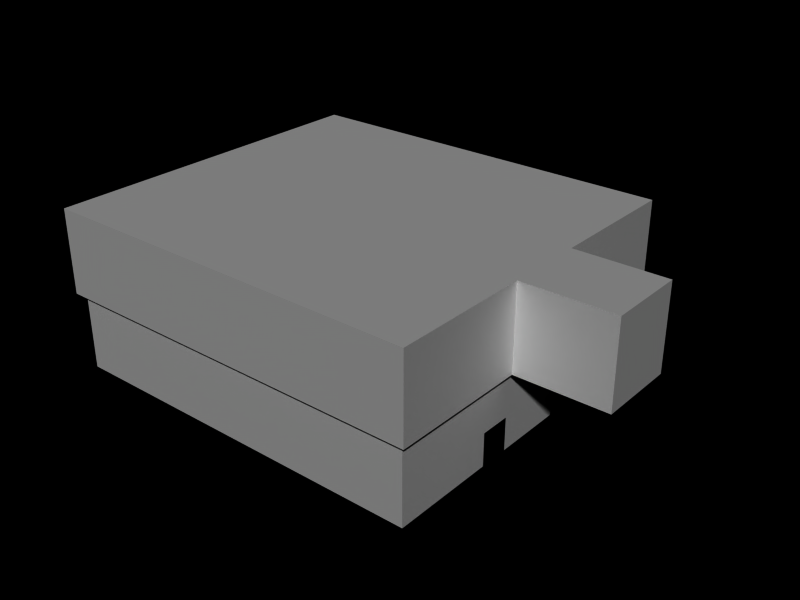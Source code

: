 # Source: skate_1.blend  (saved by Blender 2.76.0; exported with 4.5.12 LTS)
import bpy
from mathutils import Matrix  # noqa: F401  (used for matrix-valued properties, if any)

bpy.ops.wm.read_factory_settings(use_empty=True)
scene = bpy.context.scene
scene.name = 'skate_1'

# ---- collections
col_collection_1 = bpy.data.collections.new('Collection 1'); scene.collection.children.link(col_collection_1)

# ---- materials (node trees are filled in below, after node groups)
mat_a_skate1 = bpy.data.materials.new('a_skate1')
mat_a_skate1.alpha_threshold = 0.0
mat_a_skate1.roughness = 0.5
mat_a_skate1.line_color = (0.0, 0.0, 0.0, 1.0)
mat_skate_quarterpipe0 = bpy.data.materials.new('skate_quarterpipe0')
mat_skate_rail1 = bpy.data.materials.new('skate_rail1')

# ---- material node trees

# ---- world
world_world = bpy.data.worlds.new('World'); scene.world = world_world
world_world.color = (0.0, 0.0, 0.0)
world_world.use_sun_shadow = False
world_world.sun_shadow_jitter_overblur = 0.0
world_world.cycles.sampling_method = 'MANUAL'
world_world.cycles.sample_map_resolution = 256

# ---- meshes
me_skate_quarterpipe0 = bpy.data.meshes.new('skate_quarterpipe0')
me_skate_quarterpipe0.from_pydata([], [], [])
me_skate_quarterpipe0.materials.append(None)
me_skate_quarterpipe0.update()
me_skate_corner0 = bpy.data.meshes.new('skate_corner0')
me_skate_corner0.from_pydata([], [], [])
me_skate_corner0.materials.append(None)
me_skate_corner0.update()
me_skate_rail1 = bpy.data.meshes.new('skate_rail1')
me_skate_rail1.from_pydata([], [], [])
me_skate_rail1.materials.append(None)
me_skate_rail1.update()
me_skate_ramp0 = bpy.data.meshes.new('skate_ramp0')
me_skate_ramp0.from_pydata([], [], [])
me_skate_ramp0.materials.append(None)
me_skate_ramp0.update()
me_skate_rail0 = bpy.data.meshes.new('skate_rail0')
me_skate_rail0.from_pydata([], [], [])
me_skate_rail0.materials.append(None)
me_skate_rail0.update()
me_skate_corner1 = bpy.data.meshes.new('skate_corner1')
me_skate_corner1.from_pydata([], [], [])
me_skate_corner1.materials.append(None)
me_skate_corner1.update()
me_skate_1 = bpy.data.meshes.new('skate_1')
me_skate_1.from_pydata([(-2.0, -10.0, -8.0), (-1.957, -10.0, -8.587), (-1.83, -10.0, -9.165), (-1.619, -10.0, -9.722), (-1.33, -10.0, -10.25), (-0.9668, -10.0, -10.74), (-0.5355, -10.0, -11.18), (-0.04381, -10.0, -11.57), (0.5, -10.0, -11.9), (1.087, -10.0, -12.16), (1.706, -10.0, -12.35), (2.347, -10.0, -12.46), (3.0, -10.0, -12.5), (-2.0, -3.0, -8.0), (-1.957, -3.0, -8.587), (-1.83, -3.0, -9.165), (-1.619, -3.0, -9.722), (-1.33, -3.0, -10.25), (-0.9668, -3.0, -10.74), (-0.5355, -3.0, -11.18), (-0.04381, -3.0, -11.57), (0.5, -3.0, -11.9), (1.087, -3.0, -12.16), (1.706, -3.0, -12.35), (2.347, -3.0, -12.46), (3.0, -3.0, -12.5), (-2.0, -10.0, -7.5), (-2.0, -3.0, -7.5), (-3.0, -3.0, -7.5), (-3.0, -10.0, -7.5), (-3.0, -3.0, -12.5), (-3.0, -10.0, -12.5), (-3.0, 10.0, -12.5), (-3.0, 3.0, -12.5), (-3.0, 10.0, -7.5), (-3.0, 3.0, -7.5), (-2.0, 3.0, -7.5), (-2.0, 10.0, -7.5), (3.0, 3.0, -12.5), (2.347, 3.0, -12.46), (1.706, 3.0, -12.35), (1.087, 3.0, -12.16), (0.5, 3.0, -11.9), (-0.04381, 3.0, -11.57), (-0.5355, 3.0, -11.18), (-0.9668, 3.0, -10.74), (-1.33, 3.0, -10.25), (-1.619, 3.0, -9.722), (-1.83, 3.0, -9.165), (-1.957, 3.0, -8.587), (-2.0, 3.0, -8.0), (3.0, 10.0, -12.5), (2.347, 10.0, -12.46), (1.706, 10.0, -12.35), (1.087, 10.0, -12.16), (0.5, 10.0, -11.9), (-0.04381, 10.0, -11.57), (-0.5355, 10.0, -11.18), (-0.9668, 10.0, -10.74), (-1.33, 10.0, -10.25), (-1.619, 10.0, -9.722), (-1.83, 10.0, -9.165), (-1.957, 10.0, -8.587), (-2.0, 10.0, -8.0), (-3.924, 26.06, -6.7), (-3.924, -25.94, -6.7), (-4.124, -25.94, -6.7), (-4.124, 26.06, -6.7), (-3.924, 26.06, -6.5), (-3.924, -25.94, -6.5), (-4.124, -25.94, -6.5), (-4.124, 26.06, -6.5), (28.0, 10.0, -8.0), (27.96, 10.0, -8.587), (27.83, 10.0, -9.165), (27.62, 10.0, -9.722), (27.33, 10.0, -10.25), (26.97, 10.0, -10.74), (26.54, 10.0, -11.18), (26.04, 10.0, -11.57), (25.5, 10.0, -11.9), (24.91, 10.0, -12.16), (24.29, 10.0, -12.35), (23.65, 10.0, -12.46), (23.0, 10.0, -12.5), (28.0, 5.4, -8.0), (27.96, 5.4, -8.587), (27.83, 5.4, -9.165), (27.62, 5.4, -9.722), (27.33, 5.4, -10.25), (26.97, 5.4, -10.74), (26.54, 5.4, -11.18), (26.04, 5.4, -11.57), (25.5, 5.4, -11.9), (24.91, 5.4, -12.16), (24.29, 5.4, -12.35), (23.65, 5.4, -12.46), (23.0, 5.4, -12.5), (28.0, 10.0, -7.5), (28.0, 5.4, -7.5), (29.0, 5.4, -7.5), (29.0, 10.0, -7.5), (29.0, 5.4, -12.5), (29.0, 10.0, -12.5), (28.0, -5.4, -8.0), (27.96, -5.4, -8.587), (27.83, -5.4, -9.165), (27.62, -5.4, -9.722), (27.33, -5.4, -10.25), (26.97, -5.4, -10.74), (26.54, -5.4, -11.18), (26.04, -5.4, -11.57), (25.5, -5.4, -11.9), (24.91, -5.4, -12.16), (24.29, -5.4, -12.35), (23.65, -5.4, -12.46), (23.0, -5.4, -12.5), (28.0, -10.0, -8.0), (27.96, -10.0, -8.587), (27.83, -10.0, -9.165), (27.62, -10.0, -9.722), (27.33, -10.0, -10.25), (26.97, -10.0, -10.74), (26.54, -10.0, -11.18), (26.04, -10.0, -11.57), (25.5, -10.0, -11.9), (24.91, -10.0, -12.16), (24.29, -10.0, -12.35), (23.65, -10.0, -12.46), (23.0, -10.0, -12.5), (28.0, -5.4, -7.5), (28.0, -10.0, -7.5), (29.0, -10.0, -7.5), (29.0, -5.4, -7.5), (29.0, -10.0, -12.5), (29.0, -5.4, -12.5), (29.0, 26.0, -12.5), (29.0, -26.0, -12.5), (-29.0, -26.0, -12.5), (-29.0, 26.0, -12.5), (-29.0, 26.0, -7.5), (-29.0, -26.0, -7.5), (29.0, -26.0, -7.5), (29.0, 26.0, -7.5), (-29.0, -26.0, -0.5), (-29.0, 26.0, -0.5), (29.0, 26.0, -0.5), (29.0, -26.0, -0.5), (-30.0, -27.0, -0.5), (-30.0, 27.0, -0.5), (30.0, 27.0, -0.5), (30.0, -27.0, -0.5), (-30.0, 27.0, 12.5), (-30.0, -27.0, 12.5), (30.0, 27.0, 12.5), (30.0, -27.0, 12.5), (44.0, -6.0, -0.5), (30.0, -6.0, -0.5), (44.0, -6.0, 12.5), (30.0, -6.0, 12.5), (44.0, 6.0, -0.5), (44.0, 6.0, 12.5), (30.0, 6.0, 12.5), (30.0, 6.0, -0.5), (-2.0, -3.0, -8.0), (-1.957, -3.0, -8.587), (-1.83, -3.0, -9.165), (-1.619, -3.0, -9.722), (-1.33, -3.0, -10.25), (-0.9668, -3.0, -10.74), (-0.5355, -3.0, -11.18), (-0.04381, -3.0, -11.57), (0.5, -3.0, -11.9), (1.087, -3.0, -12.16), (1.706, -3.0, -12.35), (2.347, -3.0, -12.46), (3.0, -3.0, -12.5), (-2.0, -3.0, -7.5), (-2.0, -3.0, -7.5), (-2.0, -10.0, -7.5), (-3.0, -3.0, -7.5), (-3.0, -3.0, -7.5), (-3.0, -10.0, -7.5), (-3.0, -3.0, -12.5), (-3.0, 3.0, -12.5), (-3.0, 3.0, -7.5), (-3.0, 3.0, -7.5), (-3.0, 10.0, -7.5), (-2.0, 3.0, -7.5), (-2.0, 3.0, -7.5), (-2.0, 10.0, -7.5), (-2.0, 3.0, -8.0), (3.0, 3.0, -12.5), (2.347, 3.0, -12.46), (1.706, 3.0, -12.35), (1.087, 3.0, -12.16), (0.5, 3.0, -11.9), (-0.04381, 3.0, -11.57), (-0.5355, 3.0, -11.18), (-0.9668, 3.0, -10.74), (-1.33, 3.0, -10.25), (-1.619, 3.0, -9.722), (-1.83, 3.0, -9.165), (-1.957, 3.0, -8.587), (-3.924, 26.06, -6.7), (-3.924, 26.06, -6.7), (-3.924, -25.94, -6.7), (-3.924, -25.94, -6.7), (-4.124, 26.06, -6.7), (-4.124, 26.06, -6.7), (-3.924, 26.06, -6.5), (-3.924, 26.06, -6.5), (-4.124, -25.94, -6.7), (-4.124, -25.94, -6.7), (-3.924, -25.94, -6.5), (-3.924, -25.94, -6.5), (-4.124, -25.94, -6.5), (-4.124, -25.94, -6.5), (-4.124, 26.06, -6.5), (-4.124, 26.06, -6.5), (28.0, 10.0, -7.5), (28.0, 5.4, -7.5), (29.0, 5.4, -7.5), (29.0, 10.0, -7.5), (28.0, -5.4, -7.5), (28.0, -10.0, -7.5), (29.0, -10.0, -7.5), (29.0, -5.4, -7.5), (29.0, -26.0, -12.5), (29.0, -26.0, -12.5), (-29.0, -26.0, -12.5), (-29.0, -26.0, -12.5), (29.0, 26.0, -12.5), (29.0, 26.0, -12.5), (-29.0, 26.0, -12.5), (-29.0, 26.0, -12.5), (-29.0, 26.0, -7.5), (-29.0, -26.0, -7.5), (29.0, 26.0, -7.5), (29.0, -26.0, -7.5), (-29.0, -26.0, -0.5), (-29.0, -26.0, -0.5), (-29.0, 26.0, -0.5), (-29.0, 26.0, -0.5), (29.0, 26.0, -0.5), (29.0, 26.0, -0.5), (29.0, -26.0, -0.5), (29.0, -26.0, -0.5), (-30.0, -27.0, -0.5), (-30.0, -27.0, -0.5), (-30.0, 27.0, -0.5), (-30.0, 27.0, -0.5), (30.0, 27.0, -0.5), (30.0, 27.0, -0.5), (30.0, -27.0, -0.5), (30.0, -27.0, -0.5), (-30.0, 27.0, 12.5), (-30.0, 27.0, 12.5), (-30.0, -27.0, 12.5), (-30.0, -27.0, 12.5), (30.0, 27.0, 12.5), (30.0, 27.0, 12.5), (30.0, -27.0, 12.5), (30.0, -27.0, 12.5), (44.0, -6.0, -0.5), (44.0, -6.0, -0.5), (30.0, -6.0, -0.5), (30.0, -6.0, -0.5), (44.0, -6.0, 12.5), (44.0, -6.0, 12.5), (30.0, -6.0, 12.5), (30.0, -6.0, 12.5), (44.0, 6.0, -0.5), (44.0, 6.0, -0.5), (44.0, 6.0, 12.5), (44.0, 6.0, 12.5), (30.0, 6.0, -0.5), (30.0, 6.0, -0.5), (30.0, 6.0, 12.5), (30.0, 6.0, 12.5)], [], [(13, 0, 1, 14), (2, 15, 14, 1), (3, 16, 15, 2), (4, 17, 16, 3), (5, 18, 17, 4), (6, 19, 18, 5), (7, 20, 19, 6), (8, 21, 20, 7), (9, 22, 21, 8), (10, 23, 22, 9), (11, 24, 23, 10), (12, 25, 24, 11), (0, 13, 27, 26), (179, 177, 28, 29), (182, 180, 30, 31), (178, 183, 181), (164, 183, 178), (164, 165, 183), (165, 166, 183), (166, 167, 183), (167, 168, 183), (168, 169, 183), (169, 170, 183), (170, 171, 183), (171, 172, 183), (172, 173, 183), (173, 174, 183), (174, 175, 183), (175, 176, 183), (39, 33, 38), (40, 33, 39), (41, 33, 40), (42, 33, 41), (43, 33, 42), (44, 33, 43), (45, 33, 44), (46, 33, 45), (47, 33, 46), (48, 33, 47), (49, 33, 48), (50, 33, 49), (50, 36, 33), (36, 35, 33), (34, 32, 184, 185), (37, 187, 186, 188), (63, 190, 189, 191), (51, 52, 193, 192), (52, 53, 194, 193), (53, 54, 195, 194), (54, 55, 196, 195), (55, 56, 197, 196), (56, 57, 198, 197), (57, 58, 199, 198), (58, 59, 200, 199), (59, 60, 201, 200), (60, 61, 202, 201), (61, 62, 203, 202), (191, 203, 62, 63), (64, 65, 66, 67), (210, 218, 216, 214), (204, 68, 69, 206), (207, 215, 70, 212), (213, 217, 71, 208), (211, 205, 209, 219), (85, 72, 73, 86), (74, 87, 86, 73), (75, 88, 87, 74), (76, 89, 88, 75), (77, 90, 89, 76), (78, 91, 90, 77), (79, 92, 91, 78), (80, 93, 92, 79), (81, 94, 93, 80), (82, 95, 94, 81), (83, 96, 95, 82), (84, 97, 96, 83), (72, 85, 99, 98), (220, 221, 100, 101), (223, 222, 102, 103), (117, 104, 105, 118), (106, 119, 118, 105), (107, 120, 119, 106), (108, 121, 120, 107), (109, 122, 121, 108), (110, 123, 122, 109), (111, 124, 123, 110), (112, 125, 124, 111), (113, 126, 125, 112), (114, 127, 126, 113), (115, 128, 127, 114), (116, 129, 128, 115), (104, 117, 131, 130), (224, 225, 132, 133), (227, 226, 134, 135), (136, 139, 138, 137), (230, 234, 140, 141), (235, 232, 143, 236), (233, 228, 142, 238), (229, 231, 237, 239), (144, 145, 149, 148), (145, 146, 150, 149), (146, 147, 151, 150), (147, 144, 148, 151), (248, 250, 152, 153), (251, 252, 154, 256), (254, 249, 258, 155), (236, 143, 244, 242), (142, 246, 245, 238), (237, 240, 247, 239), (140, 243, 241, 141), (257, 260, 262, 259), (255, 263, 270, 157), (266, 159, 158, 156), (261, 253, 276, 162), (278, 163, 160, 161), (264, 272, 277, 267), (265, 268, 274, 273), (269, 271, 279, 275)])
me_skate_1.polygons.foreach_set('use_smooth', [1, 1, 1, 1, 1, 1, 1, 1, 1, 1, 1, 1, 1, 1, 1, 1, 1, 1, 1, 1, 1, 1, 1, 1, 1, 1, 1, 1, 1, 1, 1, 1, 1, 1, 1, 1, 1, 1, 1, 1, 1, 1, 1, 1, 1, 1, 1, 1, 1, 1, 1, 1, 1, 1, 1, 1, 1, 1, 0, 0, 0, 0, 0, 0, 1, 1, 1, 1, 1, 1, 1, 1, 1, 1, 1, 1, 1, 1, 1, 1, 1, 1, 1, 1, 1, 1, 1, 1, 1, 1, 1, 1, 1, 1, 1, 1, 1, 1, 1, 1, 1, 1, 1, 1, 1, 1, 1, 1, 1, 1, 1, 1, 1, 1, 1, 1, 1, 1])
me_skate_1.polygons.foreach_set('material_index', [1, 1, 1, 1, 1, 1, 1, 1, 1, 1, 1, 1, 1, 1, 1, 1, 1, 1, 1, 1, 1, 1, 1, 1, 1, 1, 1, 1, 1, 1, 1, 1, 1, 1, 1, 1, 1, 1, 1, 1, 1, 1, 1, 1, 1, 1, 1, 1, 1, 1, 1, 1, 1, 1, 1, 1, 1, 1, 2, 2, 2, 2, 2, 2, 1, 1, 1, 1, 1, 1, 1, 1, 1, 1, 1, 1, 1, 1, 1, 1, 1, 1, 1, 1, 1, 1, 1, 1, 1, 1, 1, 1, 1, 1, 0, 0, 0, 0, 0, 0, 0, 0, 0, 0, 0, 0, 0, 0, 0, 0, 0, 0, 0, 0, 0, 0, 0, 0])
_uv = me_skate_1.uv_layers.new(name='UVTex')
_uv.uv.foreach_set('vector', [0.2, 0.95, -0.5, 0.95, -0.5, 0.8913, 0.2, 0.8913, 0.5, 0.8335, 1.2, 0.8335, 1.2, 0.8913, 0.5, 0.8913, 0.5, 0.7778, 1.2, 0.7778, 1.2, 0.8335, 0.5, 0.8335, 0.5, 0.725, 1.2, 0.725, 1.2, 0.7778, 0.5, 0.7778, 0.5, 0.6761, 1.2, 0.6761, 1.2, 0.725, 0.5, 0.725, 0.5, 0.6318, 1.2, 0.6318, 1.2, 0.6761, 0.5, 0.6761, 0.5, 0.3044, 1.2, 0.3044, 1.2, 0.3536, 0.5, 0.3536, 0.5, 0.25, 1.2, 0.25, 1.2, 0.3044, 0.5, 0.3044, 0.5, 0.1913, 1.2, 0.1913, 1.2, 0.25, 0.5, 0.25, 0.5, 0.1294, 1.2, 0.1294, 1.2, 0.1913, 0.5, 0.1913, 0.5, 0.06526, 1.2, 0.06526, 1.2, 0.1294, 0.5, 0.1294, 0.5, 2.384e-07, 1.2, 1.192e-07, 1.2, 0.06526, 0.5, 0.06526, 0.5, 0.95, 1.2, 0.95, 1.2, 1.0, 0.5, 1.0, 0.5, 0.5, 1.2, 0.5, 1.2, 0.6, 0.5, 0.6, 0.5, 0.0, 1.2, 0.0, 1.2, -0.5, 0.5, -0.5, 0.5, 0.0, 0.6, -0.5, 0.6, 0.0, 0.5, 0.95, 0.6, 0.5, 0.5, 1.0, 0.5, 0.95, 0.4957, 0.8913, 0.6, 0.5, 0.4957, 0.8913, 0.483, 0.8335, 0.6, 0.5, 0.483, 0.8335, 0.4619, 0.7778, 0.6, 0.5, 0.4619, 0.7778, 0.433, 0.725, 0.6, 0.5, 0.433, 0.725, 0.3967, 0.6761, 0.6, 0.5, 0.3967, 0.6761, 0.3536, 0.6318, 0.6, 0.5, 0.3536, 0.6318, 0.3044, 0.593, 0.6, 0.5, 0.3044, 0.593, 0.25, 0.5603, 0.6, 0.5, 0.25, 0.5603, 0.1913, 0.5343, 0.6, 0.5, 0.1913, 0.5343, 0.1294, 0.5153, 0.6, 0.5, 0.1294, 0.5153, 0.06526, 0.5038, 0.6, 0.5, 0.06526, 0.5038, 1.192e-07, 0.5, 0.6, 0.5, 0.06526, 0.5038, 0.6, 0.5, 2.384e-07, 0.5, 0.1294, 0.5153, 0.6, 0.5, 0.06526, 0.5038, 0.1913, 0.5343, 0.6, 0.5, 0.1294, 0.5153, 0.25, 0.5603, 0.6, 0.5, 0.1913, 0.5343, 0.3044, 0.593, 0.6, 0.5, 0.25, 0.5603, 0.3536, 0.6318, 0.6, 0.5, 0.3044, 0.593, 0.3967, 0.6761, 0.6, 0.5, 0.3536, 0.6318, 0.433, 0.725, 0.6, 0.5, 0.3967, 0.6761, 0.4619, 0.7778, 0.6, 0.5, 0.433, 0.725, 0.483, 0.8335, 0.6, 0.5, 0.4619, 0.7778, 0.4957, 0.8913, 0.6, 0.5, 0.483, 0.8335, 0.5, 0.95, 0.6, 0.5, 0.4957, 0.8913, 0.5, 0.95, 0.5, 1.0, 0.6, 0.5, 0.5, 0.0, 0.6, 0.0, 0.6, -0.5, 0.5, 0.0, 0.5, -0.5, -0.2, -0.5, -0.2, 0.0, 0.5, 0.5, 0.5, 0.6, -0.2, 0.6, -0.2, 0.5, 0.5, 0.95, 0.5, 1.0, -0.2, 1.0, -0.2, 0.95, 0.5, 3.576e-07, 0.5, 0.06526, -0.2, 0.06526, -0.2, 2.384e-07, 0.5, 0.06526, 0.5, 0.1294, -0.2, 0.1294, -0.2, 0.06526, 0.5, 0.1294, 0.5, 0.1913, -0.2, 0.1913, -0.2, 0.1294, 0.5, 0.1913, 0.5, 0.25, -0.2, 0.25, -0.2, 0.1913, 0.5, 0.25, 0.5, 0.3044, -0.2, 0.3044, -0.2, 0.25, 0.5, 0.3044, 0.5, 0.3536, -0.2, 0.3536, -0.2, 0.3044, 0.5, 0.6318, 0.5, 0.6761, -0.2, 0.6761, -0.2, 0.6318, 0.5, 0.6761, 0.5, 0.725, -0.2, 0.725, -0.2, 0.6761, 0.5, 0.725, 0.5, 0.7778, -0.2, 0.7778, -0.2, 0.725, 0.5, 0.7778, 0.5, 0.8335, -0.2, 0.8335, -0.2, 0.7778, 0.5, 0.8335, 0.5, 0.8913, -0.2, 0.8913, -0.2, 0.8335, 0.8, 0.95, 0.8, 0.8913, 1.5, 0.8913, 1.5, 0.95, 0.5381, 0.5276, 0.5381, -25.47, 0.4381, -25.47, 0.4381, 0.5276, 0.5381, 0.5276, 0.4381, 0.5276, 0.4381, -25.47, 0.5381, -25.47, 0.5276, 0.4, 0.5276, 0.5, -25.47, 0.5, -25.47, 0.4, 0.5381, 0.4, 0.5381, 0.5, 0.4381, 0.5, 0.4381, 0.4, 0.5276, 0.4, 0.5276, 0.5, 26.53, 0.5, 26.53, 0.4, 0.5381, 0.5, 0.5381, 0.4, 0.4381, 0.4, 0.4381, 0.5, 0.5, 0.95, 0.04, 0.95, 0.04, 0.8913, 0.5, 0.8913, 0.04, 0.8335, 0.5, 0.8335, 0.5, 0.8913, 0.04, 0.8913, 0.04, 0.7778, 0.5, 0.7778, 0.5, 0.8335, 0.04, 0.8335, 0.04, 0.725, 0.5, 0.725, 0.5, 0.7778, 0.04, 0.7778, 0.04, 0.6761, 0.5, 0.6761, 0.5, 0.725, 0.04, 0.725, 0.04, 0.6318, 0.5, 0.6318, 0.5, 0.6761, 0.04, 0.6761, 0.04, 0.004381, 0.5, 0.004381, 0.5, 0.05355, 0.04, 0.05355, 0.04, 0.95, 0.5, 0.95, 0.5, 1.004, 0.04, 1.004, 0.04, 0.8913, 0.5, 0.8913, 0.5, 0.95, 0.04, 0.95, 0.04, 0.8294, 0.5, 0.8294, 0.5, 0.8913, 0.04, 0.8913, 0.04, 0.7653, 0.5, 0.7653, 0.5, 0.8294, 0.04, 0.8294, 0.04, 0.7, 0.5, 0.7, 0.5, 0.7653, 0.04, 0.7653, 0.04, 0.95, 0.5, 0.95, 0.5, 1.0, 0.04, 1.0, 0.04, 0.2, 0.5, 0.2, 0.5, 0.3, 0.04, 0.3, 0.04, 0.0, 0.5, 0.0, 0.5, -0.5, 0.04, -0.5, 0.5, 0.95, 0.04, 0.95, 0.04, 0.8913, 0.5, 0.8913, 0.04, 0.8335, 0.5, 0.8335, 0.5, 0.8913, 0.04, 0.8913, 0.04, 0.7778, 0.5, 0.7778, 0.5, 0.8335, 0.04, 0.8335, 0.04, 0.725, 0.5, 0.725, 0.5, 0.7778, 0.04, 0.7778, 0.04, 0.6761, 0.5, 0.6761, 0.5, 0.725, 0.04, 0.725, 0.04, 0.6318, 0.5, 0.6318, 0.5, 0.6761, 0.04, 0.6761, 0.04, 0.3044, 0.5, 0.3044, 0.5, 0.3536, 0.04, 0.3536, 0.04, 0.25, 0.5, 0.25, 0.5, 0.3044, 0.04, 0.3044, 0.04, 0.1913, 0.5, 0.1913, 0.5, 0.25, 0.04, 0.25, 0.04, 0.1294, 0.5, 0.1294, 0.5, 0.1913, 0.04, 0.1913, 0.04, 0.06526, 0.5, 0.06526, 0.5, 0.1294, 0.04, 0.1294, 0.04, 1.192e-07, 0.5, 2.384e-07, 0.5, 0.06526, 0.04, 0.06526, 0.04, 0.95, 0.5, 0.95, 0.5, 1.0, 0.04, 1.0, 0.04, 0.5, 0.5, 0.5, 0.5, 0.6, 0.04, 0.6, 0.04, 0.0, 0.5, 0.0, 0.5, -0.5, 0.04, -0.5, 0.25, 0.25, -14.25, 0.25, -14.25, -12.75, 0.25, -12.75, 0.5, 0.25, 13.5, 0.25, 13.5, 1.5, 0.5, 1.5, 0.25, 0.25, 14.75, 0.25, 14.75, 1.5, 0.25, 1.5, 0.5, 0.25, -12.5, 0.25, -12.5, 1.5, 0.5, 1.5, 0.25, 0.25, -14.25, 0.25, -14.25, 1.5, 0.25, 1.5, 0.25, 0.25, 0.25, 13.25, 0.0, 13.5, 0.0, 0.0, 0.25, 0.25, 14.75, 0.25, 15.0, 0.5, 0.0, 0.5, 0.25, 0.25, 0.25, -12.75, 0.5, -13.0, 0.5, 0.5, 0.25, 0.25, -14.25, 0.25, -14.5, 0.0, 0.5, 0.0, 0.25, 0.25, 13.75, 0.25, 13.75, 3.5, 0.25, 3.5, 0.5, 0.25, 15.5, 0.25, 15.5, 3.5, 0.5, 3.5, 0.5, 0.25, -14.5, 0.25, -14.5, 3.5, 0.5, 3.5, 0.25, 0.0, 14.75, 0.0, 14.75, 1.75, 0.25, 1.75, 0.5, 0.0, 0.5, 1.75, 13.5, 1.75, 13.5, 0.0, 0.75, 0.0, 0.75, 1.75, 15.25, 1.75, 15.25, 0.0, 0.5, 0.0, 0.5, 1.75, -12.5, 1.75, -12.5, 0.0, 0.5, 0.0, 15.5, 0.0, 15.5, -13.5, 0.5, -13.5, 0.25, 0.25, 0.25, 3.5, 5.5, 3.5, 5.5, 0.25, 2.25, 0.375, 2.25, 3.625, 5.75, 3.625, 5.75, 0.375, 0.25, 0.0, 0.25, -3.25, -5.0, -3.25, -5.0, 0.0, 2.25, 0.125, 2.25, -3.125, 5.75, -3.125, 5.75, 0.125, 0.5, 0.5, 0.5, 6.5, -6.5, 6.5, -6.5, 0.5, 0.5, 0.5, 0.5, 7.0, 6.5, 7.0, 6.5, 0.5, 0.5, 0.5, -6.5, 0.5, -6.5, 6.5, 0.5, 6.5])
me_skate_1.materials.append(mat_a_skate1)
me_skate_1.materials.append(mat_skate_quarterpipe0)
me_skate_1.materials.append(mat_skate_rail1)
me_skate_1.use_remesh_preserve_volume = False
me_skate_1.use_remesh_preserve_attributes = False
me_skate_1.use_mirror_vertex_groups = False
me_skate_1.update()

# ---- objects
ob_q_019 = bpy.data.objects.new('q.019', me_skate_quarterpipe0)
ob_c_015 = bpy.data.objects.new('c.015', me_skate_corner0)
ob_q_018 = bpy.data.objects.new('q.018', me_skate_quarterpipe0)
ob_q_017 = bpy.data.objects.new('q.017', me_skate_quarterpipe0)
ob_c_014 = bpy.data.objects.new('c.014', me_skate_corner0)
ob_q_015 = bpy.data.objects.new('q.015', me_skate_quarterpipe0)
ob_q_014 = bpy.data.objects.new('q.014', me_skate_quarterpipe0)
ob_q_013 = bpy.data.objects.new('q.013', me_skate_quarterpipe0)
ob_q_012 = bpy.data.objects.new('q.012', me_skate_quarterpipe0)
ob_c_007 = bpy.data.objects.new('c.007', me_skate_corner0)
ob_q_011 = bpy.data.objects.new('q.011', me_skate_quarterpipe0)
ob_q_010 = bpy.data.objects.new('q.010', me_skate_quarterpipe0)
ob_c_006 = bpy.data.objects.new('c.006', me_skate_corner0)
ob_q_009 = bpy.data.objects.new('q.009', me_skate_quarterpipe0)
ob_r_005 = bpy.data.objects.new('r.005', me_skate_rail1)
ob_q = bpy.data.objects.new('q', me_skate_ramp0)
ob_q_001 = bpy.data.objects.new('q.001', me_skate_ramp0)
ob_r = bpy.data.objects.new('r', me_skate_rail0)
ob_r_004 = bpy.data.objects.new('r.004', me_skate_rail0)
ob_r_001 = bpy.data.objects.new('r.001', me_skate_rail1)
ob_r_002 = bpy.data.objects.new('r.002', me_skate_rail1)
ob_r_003 = bpy.data.objects.new('r.003', me_skate_rail1)
ob_c_013 = bpy.data.objects.new('c.013', me_skate_corner1)
ob_q_025 = bpy.data.objects.new('q.025', me_skate_quarterpipe0)
ob_q_024 = bpy.data.objects.new('q.024', me_skate_quarterpipe0)
ob_c_012 = bpy.data.objects.new('c.012', me_skate_corner1)
ob_q_023 = bpy.data.objects.new('q.023', me_skate_quarterpipe0)
ob_q_022 = bpy.data.objects.new('q.022', me_skate_quarterpipe0)
ob_q_021 = bpy.data.objects.new('q.021', me_skate_quarterpipe0)
ob_c_011 = bpy.data.objects.new('c.011', me_skate_corner0)
ob_c_010 = bpy.data.objects.new('c.010', me_skate_corner0)
ob_q_020 = bpy.data.objects.new('q.020', me_skate_quarterpipe0)
ob_c_009 = bpy.data.objects.new('c.009', me_skate_corner0)
ob_c_008 = bpy.data.objects.new('c.008', me_skate_corner0)
ob_q_016 = bpy.data.objects.new('q.016', me_skate_quarterpipe0)
ob_q_008 = bpy.data.objects.new('q.008', me_skate_quarterpipe0)
ob_q_007 = bpy.data.objects.new('q.007', me_skate_quarterpipe0)
ob_q_006 = bpy.data.objects.new('q.006', me_skate_quarterpipe0)
ob_q_005 = bpy.data.objects.new('q.005', me_skate_quarterpipe0)
ob_c_005 = bpy.data.objects.new('c.005', me_skate_corner0)
ob_c = bpy.data.objects.new('c', me_skate_corner0)
ob_q_004 = bpy.data.objects.new('q.004', me_skate_quarterpipe0)
ob_c_004 = bpy.data.objects.new('c.004', me_skate_corner1)
ob_q_003 = bpy.data.objects.new('q.003', me_skate_quarterpipe0)
ob_c_003 = bpy.data.objects.new('c.003', me_skate_corner0)
ob_c_001 = bpy.data.objects.new('c.001', me_skate_corner1)
ob_q_002 = bpy.data.objects.new('q.002', me_skate_quarterpipe0)
ob_c_002 = bpy.data.objects.new('c.002', me_skate_corner0)
ob_a_skate1 = bpy.data.objects.new('a_skate1', me_skate_1)

# ---- transforms, parenting, visibility, modifiers, constraints
ob_q_019.location = (23.0, 15.0, 0.0)
ob_q_019.rotation_euler = (0.0, -0.0, -1.571)
ob_q_019.scale = (5.0, 5.0, 5.0)
ob_q_019.lock_rotations_4d = False
ob_q_019.empty_display_type = 'ARROWS'
ob_q_019.lineart.crease_threshold = 0.0
ob_c_015.location = (23.0, 20.0, 0.0)
ob_c_015.rotation_euler = (0.0, -0.0, -7.854)
ob_c_015.scale = (5.0, 5.0, 5.0)
ob_c_015.lock_rotations_4d = False
ob_c_015.empty_display_type = 'ARROWS'
ob_c_015.lineart.crease_threshold = 0.0
ob_q_018.location = (18.0, 20.0, 0.0)
ob_q_018.scale = (5.0, 5.0, 5.0)
ob_q_018.lock_rotations_4d = False
ob_q_018.empty_display_type = 'ARROWS'
ob_q_018.lineart.crease_threshold = 0.0
ob_q_017.location = (8.0, 20.0, 0.0)
ob_q_017.scale = (5.0, 5.0, 5.0)
ob_q_017.lock_rotations_4d = False
ob_q_017.empty_display_type = 'ARROWS'
ob_q_017.lineart.crease_threshold = 0.0
ob_c_014.location = (3.0, 20.0, 0.0)
ob_c_014.rotation_euler = (0.0, -0.0, -6.283)
ob_c_014.scale = (5.0, 5.0, 5.0)
ob_c_014.lock_rotations_4d = False
ob_c_014.empty_display_type = 'ARROWS'
ob_c_014.lineart.crease_threshold = 0.0
ob_q_015.location = (3.0, 15.0, 0.0)
ob_q_015.rotation_euler = (0.0, -0.0, 1.571)
ob_q_015.scale = (5.0, 5.0, 5.0)
ob_q_015.lock_rotations_4d = False
ob_q_015.empty_display_type = 'ARROWS'
ob_q_015.lineart.crease_threshold = 0.0
ob_q_014.location = (3.0, -15.0, 0.0)
ob_q_014.rotation_euler = (0.0, -0.0, 1.571)
ob_q_014.scale = (5.0, 5.0, 5.0)
ob_q_014.lock_rotations_4d = False
ob_q_014.empty_display_type = 'ARROWS'
ob_q_014.lineart.crease_threshold = 0.0
ob_q_013.location = (3.0, -15.0, 0.0)
ob_q_013.rotation_euler = (0.0, -0.0, 1.571)
ob_q_013.scale = (5.0, 5.0, 5.0)
ob_q_013.lock_rotations_4d = False
ob_q_013.empty_display_type = 'ARROWS'
ob_q_013.lineart.crease_threshold = 0.0
ob_q_012.location = (-11.0, -15.0, 0.0)
ob_q_012.rotation_euler = (0.0, -0.0, 1.571)
ob_q_012.scale = (5.0, 5.0, 5.0)
ob_q_012.lock_rotations_4d = False
ob_q_012.empty_display_type = 'ARROWS'
ob_q_012.lineart.crease_threshold = 0.0
ob_c_007.location = (3.0, -20.0, 0.0)
ob_c_007.rotation_euler = (0.0, -0.0, -4.712)
ob_c_007.scale = (5.0, 5.0, 5.0)
ob_c_007.lock_rotations_4d = False
ob_c_007.empty_display_type = 'ARROWS'
ob_c_007.lineart.crease_threshold = 0.0
ob_q_011.location = (8.0, -20.0, 0.0)
ob_q_011.rotation_euler = (0.0, -0.0, -3.142)
ob_q_011.scale = (5.0, 5.0, 5.0)
ob_q_011.lock_rotations_4d = False
ob_q_011.empty_display_type = 'ARROWS'
ob_q_011.lineart.crease_threshold = 0.0
ob_q_010.location = (23.0, -15.0, 0.0)
ob_q_010.rotation_euler = (0.0, -0.0, -1.571)
ob_q_010.scale = (5.0, 5.0, 5.0)
ob_q_010.lock_rotations_4d = False
ob_q_010.empty_display_type = 'ARROWS'
ob_q_010.lineart.crease_threshold = 0.0
ob_c_006.location = (23.0, -20.0, 0.0)
ob_c_006.rotation_euler = (0.0, -0.0, -3.142)
ob_c_006.scale = (5.0, 5.0, 5.0)
ob_c_006.lock_rotations_4d = False
ob_c_006.empty_display_type = 'ARROWS'
ob_c_006.lineart.crease_threshold = 0.0
ob_q_009.location = (18.0, -20.0, 0.0)
ob_q_009.rotation_euler = (0.0, -0.0, -3.142)
ob_q_009.scale = (5.0, 5.0, 5.0)
ob_q_009.lock_rotations_4d = False
ob_q_009.empty_display_type = 'ARROWS'
ob_q_009.lineart.crease_threshold = 0.0
ob_r_005.location = (-24.0, 0.005215, 11.0)
ob_r_005.rotation_euler = (0.0, -0.0, -1.571)
ob_r_005.lock_rotations_4d = False
ob_r_005.empty_display_type = 'ARROWS'
ob_r_005.lineart.crease_threshold = 0.0
ob_q.location = (6.5, 0.0, 0.0)
ob_q.rotation_euler = (0.0, -0.0, -1.571)
ob_q.scale = (18.0, 18.0, 18.0)
ob_q.lock_rotations_4d = False
ob_q.empty_display_type = 'ARROWS'
ob_q.lineart.crease_threshold = 0.0
ob_q_001.location = (5.0, 0.0, 0.0)
ob_q_001.rotation_euler = (0.0, -0.0, 1.571)
ob_q_001.scale = (4.9, 4.9, 4.9)
ob_q_001.lock_rotations_4d = False
ob_q_001.empty_display_type = 'ARROWS'
ob_q_001.lineart.crease_threshold = 0.0
ob_r.location = (-17.02, -19.94, 5.0)
ob_r.lock_rotations_4d = False
ob_r.empty_display_type = 'ARROWS'
ob_r.lineart.crease_threshold = 0.0
ob_r_004.location = (-17.02, 20.06, 5.0)
ob_r_004.lock_rotations_4d = False
ob_r_004.empty_display_type = 'ARROWS'
ob_r_004.lineart.crease_threshold = 0.0
ob_r_001.location = (-17.02, -9.945, 5.0)
ob_r_001.lock_rotations_4d = False
ob_r_001.empty_display_type = 'ARROWS'
ob_r_001.lineart.crease_threshold = 0.0
ob_r_002.location = (-17.02, 0.05521, 5.0)
ob_r_002.lock_rotations_4d = False
ob_r_002.empty_display_type = 'ARROWS'
ob_r_002.lineart.crease_threshold = 0.0
ob_r_003.location = (-17.02, 10.06, 5.0)
ob_r_003.lock_rotations_4d = False
ob_r_003.empty_display_type = 'ARROWS'
ob_r_003.lineart.crease_threshold = 0.0
ob_c_013.location = (-17.0, -10.0, 0.0)
ob_c_013.rotation_euler = (0.0, -0.0, 4.712)
ob_c_013.scale = (5.0, 5.0, 5.0)
ob_c_013.lock_rotations_4d = False
ob_c_013.empty_display_type = 'ARROWS'
ob_c_013.lineart.crease_threshold = 0.0
ob_q_025.location = (-11.0, 5.0, 0.0)
ob_q_025.rotation_euler = (0.0, -0.0, -1.571)
ob_q_025.scale = (5.0, 5.0, 5.0)
ob_q_025.lock_rotations_4d = False
ob_q_025.empty_display_type = 'ARROWS'
ob_q_025.lineart.crease_threshold = 0.0
ob_q_024.location = (-23.0, 5.0, 0.0)
ob_q_024.rotation_euler = (0.0, -0.0, 1.571)
ob_q_024.scale = (5.0, 5.0, 5.0)
ob_q_024.lock_rotations_4d = False
ob_q_024.empty_display_type = 'ARROWS'
ob_q_024.lineart.crease_threshold = 0.0
ob_c_012.location = (-17.0, -10.0, 0.0)
ob_c_012.rotation_euler = (0.0, -0.0, 3.142)
ob_c_012.scale = (5.0, 5.0, 5.0)
ob_c_012.lock_rotations_4d = False
ob_c_012.empty_display_type = 'ARROWS'
ob_c_012.lineart.crease_threshold = 0.0
ob_q_023.location = (-11.0, -15.0, 0.0)
ob_q_023.rotation_euler = (0.0, -0.0, 1.571)
ob_q_023.scale = (5.0, 5.0, 5.0)
ob_q_023.lock_rotations_4d = False
ob_q_023.empty_display_type = 'ARROWS'
ob_q_023.lineart.crease_threshold = 0.0
ob_q_022.location = (-23.0, -15.0, 0.0)
ob_q_022.rotation_euler = (0.0, -0.0, -1.571)
ob_q_022.scale = (5.0, 5.0, 5.0)
ob_q_022.lock_rotations_4d = False
ob_q_022.empty_display_type = 'ARROWS'
ob_q_022.lineart.crease_threshold = 0.0
ob_q_021.location = (-11.0, -15.0, 0.0)
ob_q_021.rotation_euler = (0.0, -0.0, -1.571)
ob_q_021.scale = (5.0, 5.0, 5.0)
ob_q_021.lock_rotations_4d = False
ob_q_021.empty_display_type = 'ARROWS'
ob_q_021.lineart.crease_threshold = 0.0
ob_c_011.location = (-11.0, -20.0, 0.0)
ob_c_011.rotation_euler = (0.0, -0.0, -3.142)
ob_c_011.scale = (5.0, 5.0, 5.0)
ob_c_011.lock_rotations_4d = False
ob_c_011.empty_display_type = 'ARROWS'
ob_c_011.lineart.crease_threshold = 0.0
ob_c_010.location = (-11.0, -20.0, 0.0)
ob_c_010.rotation_euler = (0.0, -0.0, -4.712)
ob_c_010.scale = (5.0, 5.0, 5.0)
ob_c_010.lock_rotations_4d = False
ob_c_010.empty_display_type = 'ARROWS'
ob_c_010.lineart.crease_threshold = 0.0
ob_q_020.location = (-23.0, -15.0, 0.0)
ob_q_020.rotation_euler = (0.0, -0.0, 1.571)
ob_q_020.scale = (5.0, 5.0, 5.0)
ob_q_020.lock_rotations_4d = False
ob_q_020.empty_display_type = 'ARROWS'
ob_q_020.lineart.crease_threshold = 0.0
ob_c_009.location = (-23.0, -20.0, 0.0)
ob_c_009.rotation_euler = (0.0, -0.0, 3.142)
ob_c_009.scale = (5.0, 5.0, 5.0)
ob_c_009.lock_rotations_4d = False
ob_c_009.empty_display_type = 'ARROWS'
ob_c_009.lineart.crease_threshold = 0.0
ob_c_008.location = (-23.0, -20.0, 0.0)
ob_c_008.rotation_euler = (0.0, -0.0, 1.571)
ob_c_008.scale = (5.0, 5.0, 5.0)
ob_c_008.lock_rotations_4d = False
ob_c_008.empty_display_type = 'ARROWS'
ob_c_008.lineart.crease_threshold = 0.0
ob_q_016.location = (-11.0, -5.0, 0.0)
ob_q_016.rotation_euler = (0.0, -0.0, -1.571)
ob_q_016.scale = (5.0, 5.0, 5.0)
ob_q_016.lock_rotations_4d = False
ob_q_016.empty_display_type = 'ARROWS'
ob_q_016.lineart.crease_threshold = 0.0
ob_q_008.location = (-11.0, -5.0, 0.0)
ob_q_008.rotation_euler = (0.0, -0.0, -1.571)
ob_q_008.scale = (5.0, 5.0, 5.0)
ob_q_008.lock_rotations_4d = False
ob_q_008.empty_display_type = 'ARROWS'
ob_q_008.lineart.crease_threshold = 0.0
ob_q_007.location = (-11.0, -5.0, 0.0)
ob_q_007.rotation_euler = (0.0, -0.0, -1.571)
ob_q_007.scale = (5.0, 5.0, 5.0)
ob_q_007.lock_rotations_4d = False
ob_q_007.empty_display_type = 'ARROWS'
ob_q_007.lineart.crease_threshold = 0.0
ob_q_006.location = (-11.0, 15.0, 0.0)
ob_q_006.rotation_euler = (0.0, -0.0, -1.571)
ob_q_006.scale = (5.0, 5.0, 5.0)
ob_q_006.lock_rotations_4d = False
ob_q_006.empty_display_type = 'ARROWS'
ob_q_006.lineart.crease_threshold = 0.0
ob_q_005.location = (-23.0, -5.0, 0.0)
ob_q_005.rotation_euler = (0.0, -0.0, 1.571)
ob_q_005.scale = (5.0, 5.0, 5.0)
ob_q_005.lock_rotations_4d = False
ob_q_005.empty_display_type = 'ARROWS'
ob_q_005.lineart.crease_threshold = 0.0
ob_c_005.location = (-11.0, 20.0, 0.0)
ob_c_005.rotation_euler = (0.0, -0.0, -1.571)
ob_c_005.scale = (5.0, 5.0, 5.0)
ob_c_005.lock_rotations_4d = False
ob_c_005.empty_display_type = 'ARROWS'
ob_c_005.lineart.crease_threshold = 0.0
ob_c.location = (-11.0, 20.0, 0.0)
ob_c.scale = (5.0, 5.0, 5.0)
ob_c.lock_rotations_4d = False
ob_c.empty_display_type = 'ARROWS'
ob_c.lineart.crease_threshold = 0.0
ob_q_004.location = (-11.0, 15.0, 0.0)
ob_q_004.rotation_euler = (0.0, -0.0, 1.571)
ob_q_004.scale = (5.0, 5.0, 5.0)
ob_q_004.lock_rotations_4d = False
ob_q_004.empty_display_type = 'ARROWS'
ob_q_004.lineart.crease_threshold = 0.0
ob_c_004.location = (-17.0, 10.0, 0.0)
ob_c_004.rotation_euler = (0.0, -0.0, 1.571)
ob_c_004.scale = (5.0, 5.0, 5.0)
ob_c_004.lock_rotations_4d = False
ob_c_004.empty_display_type = 'ARROWS'
ob_c_004.lineart.crease_threshold = 0.0
ob_q_003.location = (-23.0, 15.0, 0.0)
ob_q_003.rotation_euler = (0.0, -0.0, -1.571)
ob_q_003.scale = (5.0, 5.0, 5.0)
ob_q_003.lock_rotations_4d = False
ob_q_003.empty_display_type = 'ARROWS'
ob_q_003.lineart.crease_threshold = 0.0
ob_c_003.location = (-23.0, 20.0, 0.0)
ob_c_003.rotation_euler = (0.0, -0.0, -1.571)
ob_c_003.scale = (5.0, 5.0, 5.0)
ob_c_003.lock_rotations_4d = False
ob_c_003.empty_display_type = 'ARROWS'
ob_c_003.lineart.crease_threshold = 0.0
ob_c_001.location = (-17.0, 10.0, 0.0)
ob_c_001.scale = (5.0, 5.0, 5.0)
ob_c_001.lock_rotations_4d = False
ob_c_001.empty_display_type = 'ARROWS'
ob_c_001.lineart.crease_threshold = 0.0
ob_q_002.location = (-23.0, 15.0, 0.0)
ob_q_002.rotation_euler = (0.0, -0.0, 1.571)
ob_q_002.scale = (5.0, 5.0, 5.0)
ob_q_002.lock_rotations_4d = False
ob_q_002.empty_display_type = 'ARROWS'
ob_q_002.lineart.crease_threshold = 0.0
ob_c_002.location = (-23.0, 20.0, 0.0)
ob_c_002.scale = (5.0, 5.0, 5.0)
ob_c_002.lock_rotations_4d = False
ob_c_002.empty_display_type = 'ARROWS'
ob_c_002.lineart.crease_threshold = 0.0
ob_a_skate1.location = (0.0, 0.0, 12.5)
ob_a_skate1.lock_rotations_4d = False
ob_a_skate1.empty_display_type = 'ARROWS'
ob_a_skate1.lineart.crease_threshold = 0.0

# ---- collection membership
col_collection_1.objects.link(ob_q_019)
col_collection_1.objects.link(ob_c_015)
col_collection_1.objects.link(ob_q_018)
col_collection_1.objects.link(ob_q_017)
col_collection_1.objects.link(ob_c_014)
col_collection_1.objects.link(ob_q_015)
col_collection_1.objects.link(ob_q_014)
col_collection_1.objects.link(ob_q_013)
col_collection_1.objects.link(ob_q_012)
col_collection_1.objects.link(ob_c_007)
col_collection_1.objects.link(ob_q_011)
col_collection_1.objects.link(ob_q_010)
col_collection_1.objects.link(ob_c_006)
col_collection_1.objects.link(ob_q_009)
col_collection_1.objects.link(ob_r_005)
col_collection_1.objects.link(ob_q)
col_collection_1.objects.link(ob_q_001)
col_collection_1.objects.link(ob_r)
col_collection_1.objects.link(ob_r_004)
col_collection_1.objects.link(ob_r_001)
col_collection_1.objects.link(ob_r_002)
col_collection_1.objects.link(ob_r_003)
col_collection_1.objects.link(ob_c_013)
col_collection_1.objects.link(ob_q_025)
col_collection_1.objects.link(ob_q_024)
col_collection_1.objects.link(ob_c_012)
col_collection_1.objects.link(ob_q_023)
col_collection_1.objects.link(ob_q_022)
col_collection_1.objects.link(ob_q_021)
col_collection_1.objects.link(ob_c_011)
col_collection_1.objects.link(ob_c_010)
col_collection_1.objects.link(ob_q_020)
col_collection_1.objects.link(ob_c_009)
col_collection_1.objects.link(ob_c_008)
col_collection_1.objects.link(ob_q_016)
col_collection_1.objects.link(ob_q_008)
col_collection_1.objects.link(ob_q_007)
col_collection_1.objects.link(ob_q_006)
col_collection_1.objects.link(ob_q_005)
col_collection_1.objects.link(ob_c_005)
col_collection_1.objects.link(ob_c)
col_collection_1.objects.link(ob_q_004)
col_collection_1.objects.link(ob_c_004)
col_collection_1.objects.link(ob_q_003)
col_collection_1.objects.link(ob_c_003)
col_collection_1.objects.link(ob_c_001)
col_collection_1.objects.link(ob_q_002)
col_collection_1.objects.link(ob_c_002)
col_collection_1.objects.link(ob_a_skate1)

# ---- scene / render settings (as saved in the file)
scene.frame_start = 1; scene.frame_end = 250; scene.frame_set(14)
scene.render.engine = 'BLENDER_EEVEE_NEXT'
scene.render.image_settings.file_format = 'JPEG'
scene.render.image_settings.color_mode = 'RGB'
scene.render.image_settings.compression = 90
scene.render.resolution_x = 800
scene.render.resolution_y = 600
scene.render.pixel_aspect_x = 100.0
scene.render.pixel_aspect_y = 100.0
scene.render.fps = 25
scene.render.dither_intensity = 0.0
scene.render.use_compositing = False
scene.render.use_sequencer = False
scene.render.bake_margin = 2
scene.render.bake_bias = 0.0
scene.render.use_stamp_time = False
scene.render.use_stamp_date = False
scene.render.use_stamp_frame = False
scene.render.use_stamp_camera = False
scene.render.use_stamp_scene = False
scene.render.use_stamp_filename = False
scene.render.use_stamp_render_time = False
scene.render.stamp_font_size = 0
scene.cycles.use_denoising = False
scene.cycles.samples = 10
scene.cycles.sampling_pattern = 'TABULATED_SOBOL'
scene.cycles.light_sampling_threshold = 0.0
scene.cycles.use_adaptive_sampling = False
scene.cycles.use_light_tree = False
scene.cycles.blur_glossy = 0.0
scene.cycles.volume_bounces = 1
scene.cycles.pixel_filter_type = 'GAUSSIAN'
scene.cycles.sample_clamp_indirect = 0.0
scene.view_settings.view_transform = 'Raw'
bpy.context.view_layer.update()

# ---- added for rendering (the .blend has no active camera and no usable light): camera, sun
cam_auto = bpy.data.cameras.new('AutoCamera')
cam_auto.lens = 50.0
cam_auto.sensor_width = 36.0
cam_auto.clip_end = 1541.89
ob_auto_camera = bpy.data.objects.new('AutoCamera', cam_auto)
scene.collection.objects.link(ob_auto_camera)
ob_auto_camera.location = (94.8574, -105.429, 82.7859)
ob_auto_camera.rotation_euler = (1.09748, -7.21219e-08, 0.694738)
scene.camera = ob_auto_camera
light_auto_sun = bpy.data.lights.new('AutoSun', 'SUN')
light_auto_sun.energy = 3.0
light_auto_sun.angle = 0.0523599
ob_auto_sun = bpy.data.objects.new('AutoSun', light_auto_sun)
scene.collection.objects.link(ob_auto_sun)
ob_auto_sun.rotation_euler = (0.872665, 0.174533, 0.523599)
bpy.context.view_layer.update()
